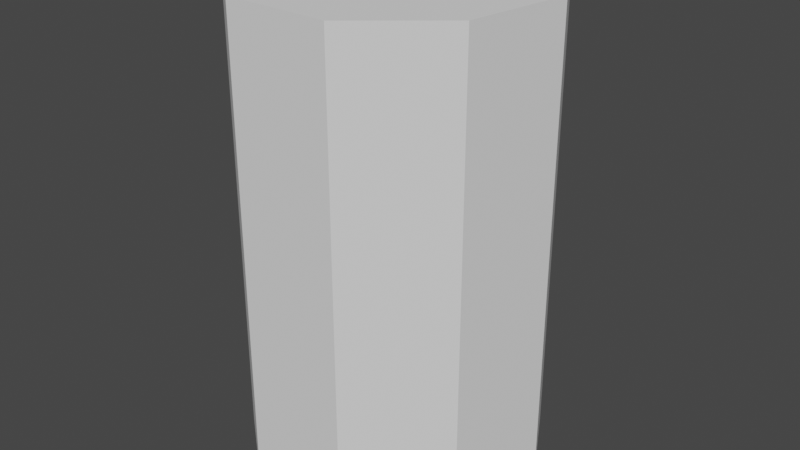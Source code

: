 # Source: Tube.blend  (saved by Blender 3.5.10; exported with 4.5.12 LTS)
import bpy
from mathutils import Matrix  # noqa: F401  (used for matrix-valued properties, if any)

bpy.ops.wm.read_factory_settings(use_empty=True)
scene = bpy.context.scene
scene.name = 'Scene'

# ---- collections
col_collection = bpy.data.collections.new('Collection'); scene.collection.children.link(col_collection)

# ---- world
world_world = bpy.data.worlds.new('World'); scene.world = world_world
world_world.use_nodes = True; world_world.node_tree.nodes.clear()
_N = world_world.node_tree.nodes; _L = world_world.node_tree.links
n0 = _N.new('ShaderNodeOutputWorld'); n0.name = 'World Output'; n0.location = (300, 300)
n1 = _N.new('ShaderNodeBackground'); n1.name = 'Background'; n1.location = (10, 300)
n1.inputs[0].default_value = (0.05088, 0.05088, 0.05088, 1.0)
_L.new(n1.outputs[0], n0.inputs[0])
n0.is_active_output = True
world_world.color = (0.05088, 0.05088, 0.05088)
world_world.use_sun_shadow = False
world_world.sun_shadow_jitter_overblur = 0.0

# ---- meshes
me_cylinder = bpy.data.meshes.new('Cylinder')
me_cylinder.from_pydata([(-1.159e-08, 1.772, -1.0), (-1.159e-08, 2.0, 5.297), (1.139, 1.358, -1.0), (1.286, 1.532, 5.297), (1.745, 0.3078, -1.0), (1.97, 0.3473, 5.297), (1.535, -0.8862, -1.0), (1.732, -1.0, 5.297), (0.6062, -1.665, -1.0), (0.684, -1.879, 5.297), (-0.6062, -1.665, -1.0), (-0.684, -1.879, 5.297), (-1.535, -0.8862, -1.0), (-1.732, -1.0, 5.297), (-1.745, 0.3078, -1.0), (-1.97, 0.3473, 5.297), (-1.139, 1.358, -1.0), (-1.286, 1.532, 5.297), (-1.159e-08, 2.0, -1.0), (1.286, 1.532, -1.0), (1.97, 0.3473, -1.0), (1.732, -1.0, -1.0), (0.684, -1.879, -1.0), (-0.684, -1.879, -1.0), (-1.732, -1.0, -1.0), (-1.97, 0.3473, -1.0), (-1.286, 1.532, -1.0), (1.252e-07, 1.772, 4.416), (1.139, 1.358, 4.416), (1.745, 0.3078, 4.416), (1.535, -0.8862, 4.416), (0.6062, -1.665, 4.416), (-0.6062, -1.665, 4.416), (-1.535, -0.8862, 4.416), (-1.745, 0.3078, 4.416), (-1.139, 1.358, 4.416)], [], [(18, 1, 3, 19), (19, 3, 5, 20), (20, 5, 7, 21), (21, 7, 9, 22), (22, 9, 11, 23), (23, 11, 13, 24), (24, 13, 15, 25), (3, 1, 17, 15, 13, 11, 9, 7, 5), (25, 15, 17, 26), (26, 17, 1, 18), (14, 16, 35, 34), (2, 0, 18, 19), (4, 2, 19, 20), (6, 4, 20, 21), (8, 6, 21, 22), (10, 8, 22, 23), (12, 10, 23, 24), (14, 12, 24, 25), (16, 14, 25, 26), (0, 16, 26, 18), (27, 28, 29, 30, 31, 32, 33, 34, 35), (8, 10, 32, 31), (2, 4, 29, 28), (16, 0, 27, 35), (10, 12, 33, 32), (4, 6, 30, 29), (12, 14, 34, 33), (6, 8, 31, 30), (0, 2, 28, 27)])
_uv = me_cylinder.uv_layers.new(name='UVMap')
_uv.uv.foreach_set('vector', [1.0, 0.5, 1.0, 1.0, 0.8889, 1.0, 0.8889, 0.5, 0.8889, 0.5, 0.8889, 1.0, 0.7778, 1.0, 0.7778, 0.5, 0.7778, 0.5, 0.7778, 1.0, 0.6667, 1.0, 0.6667, 0.5, 0.6667, 0.5, 0.6667, 1.0, 0.5556, 1.0, 0.5556, 0.5, 0.5556, 0.5, 0.5556, 1.0, 0.4444, 1.0, 0.4444, 0.5, 0.4444, 0.5, 0.4444, 1.0, 0.3333, 1.0, 0.3333, 0.5, 0.3333, 0.5, 0.3333, 1.0, 0.2222, 1.0, 0.2222, 0.5, 0.4043, 0.4339, 0.25, 0.49, 0.09573, 0.4339, 0.01365, 0.2917, 0.04215, 0.13, 0.1679, 0.02447, 0.3321, 0.02447, 0.4578, 0.13, 0.4864, 0.2917, 0.2222, 0.5, 0.2222, 1.0, 0.1111, 1.0, 0.1111, 0.5, 0.1111, 0.5, 0.1111, 1.0, 4.47e-08, 1.0, 4.47e-08, 0.5, 0.5405, 0.2869, 0.6133, 0.4129, 0.6133, 0.4129, 0.5405, 0.2869, 0.8867, 0.4129, 0.75, 0.4627, 0.75, 0.49, 0.9043, 0.4339, 0.9595, 0.2869, 0.8867, 0.4129, 0.9043, 0.4339, 0.9864, 0.2917, 0.9342, 0.1437, 0.9595, 0.2869, 0.9864, 0.2917, 0.9578, 0.13, 0.8227, 0.05014, 0.9342, 0.1437, 0.9578, 0.13, 0.8321, 0.02447, 0.6773, 0.05014, 0.8227, 0.05014, 0.8321, 0.02447, 0.6679, 0.02447, 0.5658, 0.1437, 0.6773, 0.05014, 0.6679, 0.02447, 0.5422, 0.13, 0.5405, 0.2869, 0.5658, 0.1437, 0.5422, 0.13, 0.5136, 0.2917, 0.6133, 0.4129, 0.5405, 0.2869, 0.5136, 0.2917, 0.5957, 0.4339, 0.75, 0.4627, 0.6133, 0.4129, 0.5957, 0.4339, 0.75, 0.49, 0.75, 0.4627, 0.8867, 0.4129, 0.9595, 0.2869, 0.9342, 0.1437, 0.8227, 0.05014, 0.6773, 0.05014, 0.5658, 0.1437, 0.5405, 0.2869, 0.6133, 0.4129, 0.8227, 0.05014, 0.6773, 0.05014, 0.6773, 0.05014, 0.8227, 0.05014, 0.8867, 0.4129, 0.9595, 0.2869, 0.9595, 0.2869, 0.8867, 0.4129, 0.6133, 0.4129, 0.75, 0.4627, 0.75, 0.4627, 0.6133, 0.4129, 0.6773, 0.05014, 0.5658, 0.1437, 0.5658, 0.1437, 0.6773, 0.05014, 0.9595, 0.2869, 0.9342, 0.1437, 0.9342, 0.1437, 0.9595, 0.2869, 0.5658, 0.1437, 0.5405, 0.2869, 0.5405, 0.2869, 0.5658, 0.1437, 0.9342, 0.1437, 0.8227, 0.05014, 0.8227, 0.05014, 0.9342, 0.1437, 0.75, 0.4627, 0.8867, 0.4129, 0.8867, 0.4129, 0.75, 0.4627])
me_cylinder.update()

# ---- objects
ob_cylinder = bpy.data.objects.new('Cylinder', me_cylinder)

# ---- transforms, parenting, visibility, modifiers, constraints
ob_cylinder.location = (0.0, 0.0, 4.299)

# ---- collection membership
col_collection.objects.link(ob_cylinder)

# ---- scene / render settings (as saved in the file)
scene.frame_start = 1; scene.frame_end = 250; scene.frame_set(1)
scene.render.engine = 'BLENDER_EEVEE_NEXT'
scene.cycles.sampling_pattern = 'TABULATED_SOBOL'
scene.view_settings.view_transform = 'Filmic'
bpy.context.view_layer.update()

# ---- added for rendering (the .blend has no active camera and no usable light): camera, sun
cam_auto = bpy.data.cameras.new('AutoCamera')
cam_auto.lens = 50.0
cam_auto.sensor_width = 36.0
cam_auto.clip_end = 1000.0
ob_auto_camera = bpy.data.objects.new('AutoCamera', cam_auto)
scene.collection.objects.link(ob_auto_camera)
ob_auto_camera.location = (7.75298, -9.24327, 12.6502)
ob_auto_camera.rotation_euler = (1.09748, -7.21219e-08, 0.694738)
scene.camera = ob_auto_camera
light_auto_sun = bpy.data.lights.new('AutoSun', 'SUN')
light_auto_sun.energy = 3.0
light_auto_sun.angle = 0.0523599
ob_auto_sun = bpy.data.objects.new('AutoSun', light_auto_sun)
scene.collection.objects.link(ob_auto_sun)
ob_auto_sun.rotation_euler = (0.872665, 0.174533, 0.523599)
bpy.context.view_layer.update()

